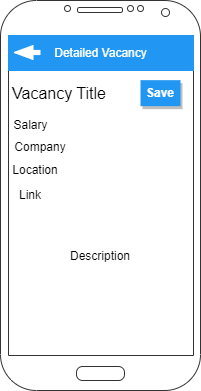

The diagram above was exported from draw.io. Its source (the exported page's mxGraphModel, read from the mxfile embedded in the PNG):
<mxGraphModel dx="819" dy="399" grid="1" gridSize="10" guides="1" tooltips="1" connect="1" arrows="1" fold="1" page="1" pageScale="1" pageWidth="827" pageHeight="1169" math="0" shadow="0">
  <root>
    <mxCell id="0" />
    <mxCell id="1" parent="0" />
    <mxCell id="l4Fu7WFiIkfHth0P5ib7-1" value="" style="verticalLabelPosition=bottom;verticalAlign=top;html=1;shadow=0;dashed=0;strokeWidth=1;shape=mxgraph.android.phone2;strokeColor=#333333;" parent="1" vertex="1">
      <mxGeometry x="310" y="170" width="200" height="390" as="geometry" />
    </mxCell>
    <mxCell id="l4Fu7WFiIkfHth0P5ib7-8" value="Save" style="whiteSpace=wrap;html=1;dashed=0;align=center;fontSize=12;shape=rect;fillColor=#2196F3;strokeColor=none;fontStyle=1;shadow=1;fontColor=#ffffff;" parent="1" vertex="1">
      <mxGeometry x="450" y="249.67" width="40" height="26" as="geometry" />
    </mxCell>
    <mxCell id="l4Fu7WFiIkfHth0P5ib7-3" value="&lt;font style=&quot;font-size: 16px;&quot;&gt;Vacancy Title&amp;nbsp;&lt;/font&gt;" style="text;html=1;strokeColor=none;fillColor=none;align=left;verticalAlign=middle;whiteSpace=wrap;rounded=0;" parent="1" vertex="1">
      <mxGeometry x="320" y="240.00000000000003" width="120" height="45.34883720930234" as="geometry" />
    </mxCell>
    <mxCell id="l4Fu7WFiIkfHth0P5ib7-4" value="Salary" style="text;html=1;strokeColor=none;fillColor=none;align=center;verticalAlign=middle;whiteSpace=wrap;rounded=0;" parent="1" vertex="1">
      <mxGeometry x="320" y="285.34999999999997" width="40.5" height="20" as="geometry" />
    </mxCell>
    <mxCell id="l4Fu7WFiIkfHth0P5ib7-5" value="Company" style="text;html=1;strokeColor=none;fillColor=none;align=center;verticalAlign=middle;whiteSpace=wrap;rounded=0;" parent="1" vertex="1">
      <mxGeometry x="320" y="305.34999999999997" width="60" height="23.08" as="geometry" />
    </mxCell>
    <mxCell id="l4Fu7WFiIkfHth0P5ib7-6" value="Location" style="text;html=1;strokeColor=none;fillColor=none;align=center;verticalAlign=middle;whiteSpace=wrap;rounded=0;" parent="1" vertex="1">
      <mxGeometry x="320" y="328.42999999999995" width="50" height="23.636363636363637" as="geometry" />
    </mxCell>
    <mxCell id="l4Fu7WFiIkfHth0P5ib7-7" value="Description" style="text;html=1;strokeColor=none;fillColor=none;align=center;verticalAlign=middle;whiteSpace=wrap;rounded=0;" parent="1" vertex="1">
      <mxGeometry x="355" y="411.02" width="110" height="30" as="geometry" />
    </mxCell>
    <mxCell id="sbIj6b2yNW-EHftZdM7K-1" value="Detailed Vacancy" style="rounded=0;whiteSpace=wrap;html=1;align=center;strokeColor=#2196F3;fontColor=#FFFFFF;fillColor=#2196F3;" parent="1" vertex="1">
      <mxGeometry x="318" y="205" width="185" height="35" as="geometry" />
    </mxCell>
    <mxCell id="sbIj6b2yNW-EHftZdM7K-2" value="" style="shape=flexArrow;endArrow=classic;html=1;rounded=0;endWidth=8.8;endSize=6.011627906976745;width=4.186046511627907;strokeColor=#FFFFFF;fillColor=default;" parent="1" edge="1">
      <mxGeometry width="50" height="50" relative="1" as="geometry">
        <mxPoint x="350" y="222" as="sourcePoint" />
        <mxPoint x="323" y="222" as="targetPoint" />
      </mxGeometry>
    </mxCell>
    <mxCell id="ErURyXvQoO6ehpfhKWUp-1" value="Link" style="text;html=1;strokeColor=none;fillColor=none;align=center;verticalAlign=middle;whiteSpace=wrap;rounded=0;" vertex="1" parent="1">
      <mxGeometry x="310" y="350" width="60" height="30" as="geometry" />
    </mxCell>
  </root>
</mxGraphModel>